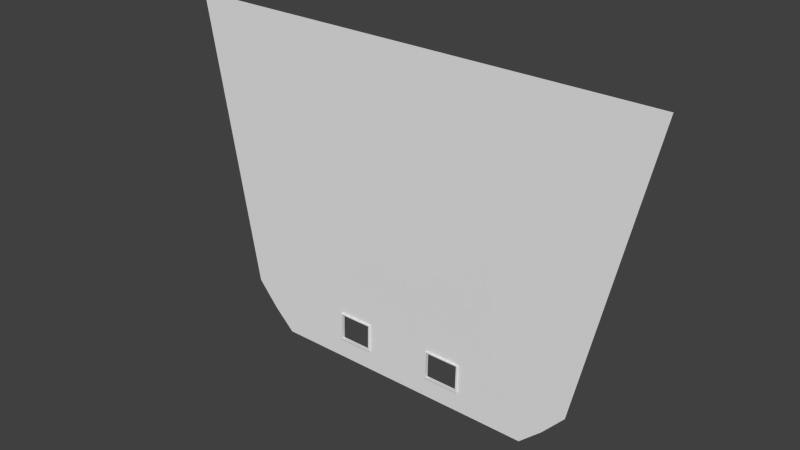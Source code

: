 # Source: longWall.blend  (saved by Blender 2.71.0; exported with 4.5.12 LTS)
import bpy
from mathutils import Matrix  # noqa: F401  (used for matrix-valued properties, if any)

bpy.ops.wm.read_factory_settings(use_empty=True)
scene = bpy.context.scene
scene.name = 'Scene'

# ---- collections
col_collection_1 = bpy.data.collections.new('Collection 1'); scene.collection.children.link(col_collection_1)

# ---- world
world_world = bpy.data.worlds.new('World'); scene.world = world_world
world_world.color = (0.05088, 0.05088, 0.05088)
world_world.use_sun_shadow = False
world_world.sun_shadow_jitter_overblur = 0.0
world_world.cycles.sampling_method = 'MANUAL'
world_world.cycles.sample_map_resolution = 256

# ---- meshes
me_cube_002 = bpy.data.meshes.new('Cube.002')
me_cube_002.from_pydata([(0.7858, -0.2321, -0.003589), (-0.7858, -0.2321, -0.00359), (1.373, -8.529, 2.716), (-1.373, -8.529, 2.716), (0.9094, -0.7317, 0.1621), (-0.9094, -0.7317, 0.1621), (1.03, -1.333, 0.3588), (-1.03, -1.333, 0.3588), (0.7333, -8.529, 2.716), (0.3965, -0.2149, -0.003323), (0.3965, -0.7231, 0.1629), (0.3965, -1.44, 0.3974), (0.3504, -8.529, 2.716), (0.1895, -0.2149, -0.003323), (0.1895, -0.7231, 0.1629), (0.1895, -1.44, 0.3974), (-0.3557, -8.529, 2.716), (-0.1923, -0.2149, -0.003323), (-0.1923, -0.7231, 0.1629), (-0.1923, -1.44, 0.3974), (-0.7286, -8.529, 2.716), (-0.394, -0.2149, -0.003323), (-0.394, -0.7231, 0.1629), (-0.394, -1.44, 0.3974), (0.3965, -0.9314, 0.1601), (0.3965, -1.648, 0.3946), (0.1895, -0.9314, 0.1601), (0.1895, -1.648, 0.3946), (-0.1923, -0.9314, 0.1601), (-0.1923, -1.648, 0.3946), (-0.394, -0.9314, 0.1601), (-0.394, -1.648, 0.3946), (0.3894, -0.9562, 0.1682), (0.3894, -1.624, 0.3865), (0.1966, -0.9562, 0.1682), (0.1966, -1.624, 0.3865), (-0.1993, -0.9562, 0.1682), (-0.1993, -1.624, 0.3865), (-0.387, -0.9562, 0.1682), (-0.387, -1.624, 0.3865), (0.3895, -0.5317, 0.1739), (0.3895, -1.199, 0.3923), (0.1967, -0.5317, 0.1739), (0.1967, -1.199, 0.3923), (-0.1992, -0.5317, 0.1739), (-0.1992, -1.199, 0.3923), (-0.3869, -0.5317, 0.1739), (-0.3869, -1.199, 0.3923)], [], [(22, 5, 1, 21), (23, 7, 5, 22), (20, 3, 7, 23), (4, 10, 9, 0), (6, 11, 10, 4), (2, 8, 11, 6), (10, 14, 13, 9), (19, 23, 31, 29), (8, 12, 15, 11), (14, 18, 17, 13), (15, 19, 18, 14), (12, 16, 19, 15), (18, 22, 21, 17), (23, 22, 30, 31), (16, 20, 23, 19), (29, 31, 39, 37), (31, 30, 38, 39), (22, 18, 28, 30), (18, 19, 29, 28), (15, 14, 26, 27), (11, 15, 27, 25), (14, 10, 24, 26), (10, 11, 25, 24), (37, 39, 47, 45), (39, 38, 46, 47), (30, 28, 36, 38), (28, 29, 37, 36), (27, 26, 34, 35), (25, 27, 35, 33), (26, 24, 32, 34), (24, 25, 33, 32), (38, 36, 44, 46), (36, 37, 45, 44), (35, 34, 42, 43), (33, 35, 43, 41), (34, 32, 40, 42), (32, 33, 41, 40)])
_ca = me_cube_002.color_attributes.new('Col', 'BYTE_COLOR', 'CORNER')
_ca.data.foreach_set('color', [0.1683, 0.04092, 0.0, 1.0, 0.147, 0.03689, 0.0, 1.0, 0.1248, 0.0319, 0.0, 1.0, 0.1356, 0.03434, 0.0, 1.0, 0.1714, 0.04231, 0.0, 1.0, 0.147, 0.03689, 0.0, 1.0, 0.147, 0.03689, 0.0, 1.0, 0.1683, 0.04092, 0.0, 1.0, 0.147, 0.03689, 0.0, 1.0, 0.1714, 0.04231, 0.0, 1.0, 0.147, 0.03689, 0.0, 1.0, 0.1714, 0.04231, 0.0, 1.0, 0.147, 0.03689, 0.0, 1.0, 0.1529, 0.03689, 0.0, 1.0, 0.1248, 0.0319, 0.0, 1.0, 0.1248, 0.0319, 0.0, 1.0, 0.147, 0.03689, 0.0, 1.0, 0.1714, 0.04231, 0.0, 1.0, 0.1529, 0.03689, 0.0, 1.0, 0.147, 0.03689, 0.0, 1.0, 0.147, 0.03689, 0.0, 1.0, 0.147, 0.03689, 0.0, 1.0, 0.1714, 0.04231, 0.0, 1.0, 0.147, 0.03689, 0.0, 1.0, 0.1529, 0.03689, 0.0, 1.0, 0.1714, 0.04231, 0.0, 1.0, 0.1248, 0.0319, 0.0, 1.0, 0.1248, 0.0319, 0.0, 1.0, 0.1714, 0.04231, 0.0, 1.0, 0.1714, 0.04231, 0.0, 1.0, 0.1714, 0.04231, 0.0, 1.0, 0.1714, 0.04231, 0.0, 1.0, 0.147, 0.03689, 0.0, 1.0, 0.147, 0.03689, 0.0, 1.0, 0.1714, 0.04231, 0.0, 1.0, 0.1714, 0.04231, 0.0, 1.0, 0.1714, 0.04231, 0.0, 1.0, 0.1714, 0.04231, 0.0, 1.0, 0.147, 0.03689, 0.0, 1.0, 0.1248, 0.0319, 0.0, 1.0, 0.1714, 0.04231, 0.0, 1.0, 0.1714, 0.04231, 0.0, 1.0, 0.1714, 0.04231, 0.0, 1.0, 0.1714, 0.04231, 0.0, 1.0, 0.147, 0.03689, 0.0, 1.0, 0.147, 0.03689, 0.0, 1.0, 0.1714, 0.04231, 0.0, 1.0, 0.1714, 0.04231, 0.0, 1.0, 0.1714, 0.04231, 0.0, 1.0, 0.1683, 0.04092, 0.0, 1.0, 0.1356, 0.03434, 0.0, 1.0, 0.147, 0.03689, 0.0, 1.0, 0.1651, 0.04971, 0.003677, 1.0, 0.147, 0.03689, 0.0, 1.0, 0.147, 0.03689, 0.0, 1.0, 0.2918, 0.15, 0.05781, 1.0, 0.147, 0.03689, 0.0, 1.0, 0.147, 0.03689, 0.0, 1.0, 0.1714, 0.04231, 0.0, 1.0, 0.1714, 0.04231, 0.0, 1.0, 0.1714, 0.04231, 0.0, 1.0, 0.1714, 0.04231, 0.0, 1.0, 0.1714, 0.04231, 0.0, 1.0, 0.1714, 0.04231, 0.0, 1.0, 0.1714, 0.04231, 0.0, 1.0, 0.162, 0.03955, 0.0, 1.0, 0.1683, 0.04092, 0.0, 1.0, 0.1714, 0.04231, 0.0, 1.0, 0.1559, 0.04231, 0.001518, 1.0, 0.147, 0.03689, 0.0, 1.0, 0.147, 0.03689, 0.0, 1.0, 0.15, 0.0382, 0.0003035, 1.0, 0.1714, 0.04231, 0.0, 1.0, 0.1714, 0.04231, 0.0, 1.0, 0.1714, 0.04231, 0.0, 1.0, 0.1714, 0.04231, 0.0, 1.0, 0.1714, 0.04231, 0.0, 1.0, 0.1714, 0.04231, 0.0, 1.0, 0.1714, 0.04231, 0.0, 1.0, 0.1714, 0.04231, 0.0, 1.0, 0.1714, 0.04231, 0.0, 1.0, 0.1714, 0.04231, 0.0, 1.0, 0.1714, 0.04231, 0.0, 1.0, 0.1714, 0.04231, 0.0, 1.0, 0.147, 0.03689, 0.0, 1.0, 0.147, 0.03689, 0.0, 1.0, 0.147, 0.03689, 0.0, 1.0, 0.147, 0.03689, 0.0, 1.0, 0.147, 0.03689, 0.0, 1.0, 0.147, 0.03689, 0.0, 1.0, 0.147, 0.03689, 0.0, 1.0, 0.147, 0.03689, 0.0, 1.0, 0.147, 0.03689, 0.0, 1.0, 0.147, 0.03689, 0.0, 1.0, 0.147, 0.03689, 0.0, 1.0, 0.147, 0.03689, 0.0, 1.0, 0.1714, 0.04231, 0.0, 1.0, 0.1683, 0.04092, 0.0, 1.0, 0.1714, 0.04231, 0.0, 1.0, 0.1714, 0.04231, 0.0, 1.0, 0.162, 0.03955, 0.0, 1.0, 0.1714, 0.04231, 0.0, 1.0, 0.1714, 0.04231, 0.0, 1.0, 0.1683, 0.04092, 0.0, 1.0, 0.1714, 0.04231, 0.0, 1.0, 0.1714, 0.04231, 0.0, 1.0, 0.1714, 0.04231, 0.0, 1.0, 0.1714, 0.04231, 0.0, 1.0, 0.1714, 0.04231, 0.0, 1.0, 0.1714, 0.04231, 0.0, 1.0, 0.1714, 0.04231, 0.0, 1.0, 0.1714, 0.04231, 0.0, 1.0, 0.1714, 0.04231, 0.0, 1.0, 0.1714, 0.04231, 0.0, 1.0, 0.1714, 0.04231, 0.0, 1.0, 0.1714, 0.04231, 0.0, 1.0, 0.1714, 0.04231, 0.0, 1.0, 0.147, 0.03689, 0.0, 1.0, 0.162, 0.0382, 0.0, 1.0, 0.1714, 0.04231, 0.0, 1.0, 0.147, 0.03689, 0.0, 1.0, 0.1714, 0.04231, 0.0, 1.0, 0.1714, 0.04231, 0.0, 1.0, 0.162, 0.0382, 0.0, 1.0, 0.1683, 0.04092, 0.0, 1.0, 0.1714, 0.04231, 0.0, 1.0, 0.1714, 0.04231, 0.0, 1.0, 0.1714, 0.04231, 0.0, 1.0, 0.147, 0.03689, 0.0, 1.0, 0.147, 0.03689, 0.0, 1.0, 0.147, 0.03689, 0.0, 1.0, 0.147, 0.03689, 0.0, 1.0, 0.147, 0.03689, 0.0, 1.0, 0.147, 0.03689, 0.0, 1.0, 0.147, 0.03689, 0.0, 1.0, 0.147, 0.03689, 0.0, 1.0, 0.147, 0.03689, 0.0, 1.0, 0.147, 0.03689, 0.0, 1.0, 0.147, 0.03689, 0.0, 1.0, 0.147, 0.03689, 0.0, 1.0, 0.1714, 0.04231, 0.0, 1.0, 0.162, 0.0382, 0.0, 1.0, 0.1683, 0.04092, 0.0, 1.0, 0.1714, 0.04231, 0.0, 1.0, 0.162, 0.0382, 0.0, 1.0, 0.1714, 0.04231, 0.0, 1.0, 0.1714, 0.04231, 0.0, 1.0, 0.1683, 0.04092, 0.0, 1.0])
me_cube_002.use_remesh_preserve_volume = False
me_cube_002.use_remesh_preserve_attributes = False
me_cube_002.use_mirror_vertex_groups = False
me_cube_002.update()

# ---- objects
ob_cube = bpy.data.objects.new('Cube', me_cube_002)

# ---- transforms, parenting, visibility, modifiers, constraints
ob_cube.location = (0.0, 0.0, 0.0)
ob_cube.rotation_euler = (-0.2279, -0.0, 0.0)
ob_cube.scale = (22.25, 1.0, 15.0)
ob_cube.lineart.crease_threshold = 0.0

# ---- collection membership
col_collection_1.objects.link(ob_cube)

# ---- scene / render settings (as saved in the file)
scene.frame_start = 1; scene.frame_end = 250; scene.frame_set(2)
scene.render.engine = 'BLENDER_EEVEE_NEXT'
scene.render.resolution_percentage = 50
scene.render.dither_intensity = 0.0
scene.cycles.use_denoising = False
scene.cycles.samples = 10
scene.cycles.sampling_pattern = 'TABULATED_SOBOL'
scene.cycles.light_sampling_threshold = 0.0
scene.cycles.use_adaptive_sampling = False
scene.cycles.use_light_tree = False
scene.cycles.blur_glossy = 0.0
scene.cycles.volume_bounces = 1
scene.cycles.pixel_filter_type = 'GAUSSIAN'
scene.cycles.sample_clamp_indirect = 0.0
scene.view_settings.view_transform = 'Standard'
bpy.context.view_layer.update()

# ---- added for rendering (the .blend has no active camera and no usable light): camera, sun
cam_auto = bpy.data.cameras.new('AutoCamera')
cam_auto.lens = 50.0
cam_auto.sensor_width = 36.0
cam_auto.clip_end = 1232.78
ob_auto_camera = bpy.data.objects.new('AutoCamera', cam_auto)
scene.collection.objects.link(ob_auto_camera)
ob_auto_camera.location = (70.2443, -83.9545, 77.0022)
ob_auto_camera.rotation_euler = (1.09748, -7.21219e-08, 0.694738)
scene.camera = ob_auto_camera
light_auto_sun = bpy.data.lights.new('AutoSun', 'SUN')
light_auto_sun.energy = 3.0
light_auto_sun.angle = 0.0523599
ob_auto_sun = bpy.data.objects.new('AutoSun', light_auto_sun)
scene.collection.objects.link(ob_auto_sun)
ob_auto_sun.rotation_euler = (0.872665, 0.174533, 0.523599)
bpy.context.view_layer.update()
